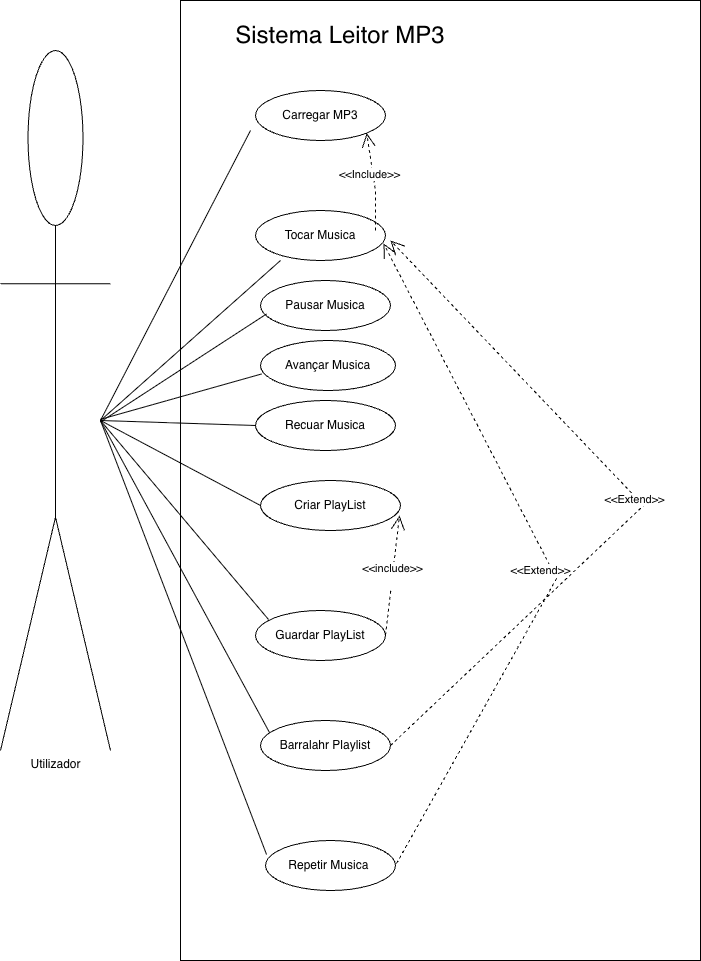

The diagram above was exported from draw.io. Its source (the exported page's mxGraphModel, read from the mxfile embedded in the PNG):
<mxGraphModel dx="1420" dy="960" grid="1" gridSize="10" guides="1" tooltips="1" connect="1" arrows="1" fold="1" page="1" pageScale="1" pageWidth="827" pageHeight="1169" math="0" shadow="0">
  <root>
    <mxCell id="0" />
    <mxCell id="1" parent="0" />
    <mxCell id="cGlFPEQrkvCLXM4qKq5U-69" parent="1" style="rounded=0;whiteSpace=wrap;html=1;labelBorderColor=default;" value="" vertex="1">
      <mxGeometry height="960" width="520" x="240" y="30" as="geometry" />
    </mxCell>
    <mxCell id="cGlFPEQrkvCLXM4qKq5U-4" parent="1" style="shape=umlActor;verticalLabelPosition=bottom;verticalAlign=top;html=1;" value="Utiliza&lt;span style=&quot;background-color: transparent; color: light-dark(rgb(0, 0, 0), rgb(255, 255, 255));&quot;&gt;dor&lt;/span&gt;&lt;div&gt;&lt;div&gt;&lt;br&gt;&lt;/div&gt;&lt;/div&gt;" vertex="1">
      <mxGeometry height="700" width="110" x="60" y="80" as="geometry" />
    </mxCell>
    <mxCell id="cGlFPEQrkvCLXM4qKq5U-7" parent="1" style="ellipse;whiteSpace=wrap;html=1;" value="Tocar Musica" vertex="1">
      <mxGeometry height="50" width="130" x="315" y="240" as="geometry" />
    </mxCell>
    <mxCell id="cGlFPEQrkvCLXM4qKq5U-8" parent="1" style="ellipse;whiteSpace=wrap;html=1;" value="Pausar Musica" vertex="1">
      <mxGeometry height="50" width="130" x="320" y="310" as="geometry" />
    </mxCell>
    <mxCell id="cGlFPEQrkvCLXM4qKq5U-9" parent="1" style="ellipse;whiteSpace=wrap;html=1;" value="Avançar Musica" vertex="1">
      <mxGeometry height="50" width="135" x="320" y="370" as="geometry" />
    </mxCell>
    <mxCell id="cGlFPEQrkvCLXM4qKq5U-10" parent="1" style="ellipse;whiteSpace=wrap;html=1;" value="Recuar Musica" vertex="1">
      <mxGeometry height="50" width="140" x="315" y="430" as="geometry" />
    </mxCell>
    <mxCell id="cGlFPEQrkvCLXM4qKq5U-11" parent="1" style="ellipse;whiteSpace=wrap;html=1;" value="Criar PlayList" vertex="1">
      <mxGeometry height="50" width="140" x="320" y="510" as="geometry" />
    </mxCell>
    <mxCell id="cGlFPEQrkvCLXM4qKq5U-12" parent="1" style="ellipse;whiteSpace=wrap;html=1;" value="Guardar PlayList" vertex="1">
      <mxGeometry height="50" width="130" x="315" y="640" as="geometry" />
    </mxCell>
    <mxCell id="cGlFPEQrkvCLXM4qKq5U-13" parent="1" style="ellipse;whiteSpace=wrap;html=1;" value="Carregar MP3" vertex="1">
      <mxGeometry height="50" width="130" x="315" y="120" as="geometry" />
    </mxCell>
    <mxCell id="cGlFPEQrkvCLXM4qKq5U-15" parent="1" style="ellipse;whiteSpace=wrap;html=1;" value="Barralahr Playlist" vertex="1">
      <mxGeometry height="50" width="130" x="320" y="750" as="geometry" />
    </mxCell>
    <mxCell id="cGlFPEQrkvCLXM4qKq5U-16" parent="1" style="ellipse;whiteSpace=wrap;html=1;" value="Repetir Musica&amp;nbsp;" vertex="1">
      <mxGeometry height="50" width="130" x="325" y="870" as="geometry" />
    </mxCell>
    <mxCell id="cGlFPEQrkvCLXM4qKq5U-53" edge="1" parent="1" source="cGlFPEQrkvCLXM4qKq5U-7" style="endArrow=open;endSize=12;dashed=1;html=1;rounded=0;exitX=0.923;exitY=0.4;exitDx=0;exitDy=0;entryX=1;entryY=1;entryDx=0;entryDy=0;exitPerimeter=0;" target="cGlFPEQrkvCLXM4qKq5U-13" value="&amp;lt;&amp;lt;Include&amp;gt;&amp;gt;">
      <mxGeometry relative="1" width="160" x="0.1586" y="3" as="geometry">
        <mxPoint as="offset" />
        <Array as="points">
          <mxPoint x="435" y="220" />
        </Array>
        <mxPoint x="430" y="280" as="sourcePoint" />
        <mxPoint x="435" y="220" as="targetPoint" />
      </mxGeometry>
    </mxCell>
    <mxCell id="cGlFPEQrkvCLXM4qKq5U-54" edge="1" parent="1" source="cGlFPEQrkvCLXM4qKq5U-12" style="endArrow=open;endSize=12;dashed=1;html=1;rounded=0;exitX=1;exitY=0.5;exitDx=0;exitDy=0;entryX=0.993;entryY=0.7;entryDx=0;entryDy=0;entryPerimeter=0;" target="cGlFPEQrkvCLXM4qKq5U-11" value="&amp;lt;&amp;lt;include&amp;gt;&amp;gt;&lt;div&gt;&lt;br&gt;&lt;/div&gt;">
      <mxGeometry relative="1" width="160" x="-0.0159" as="geometry">
        <mxPoint as="offset" />
        <mxPoint x="460" y="560" as="sourcePoint" />
        <mxPoint x="620" y="560" as="targetPoint" />
      </mxGeometry>
    </mxCell>
    <mxCell id="cGlFPEQrkvCLXM4qKq5U-57" edge="1" parent="1" style="endArrow=none;html=1;rounded=0;" value="">
      <mxGeometry height="50" relative="1" width="50" as="geometry">
        <mxPoint x="160" y="450" as="sourcePoint" />
        <mxPoint x="310" y="160" as="targetPoint" />
      </mxGeometry>
    </mxCell>
    <mxCell id="cGlFPEQrkvCLXM4qKq5U-59" edge="1" parent="1" style="endArrow=none;html=1;rounded=0;" value="">
      <mxGeometry height="50" relative="1" width="50" as="geometry">
        <mxPoint x="160" y="450" as="sourcePoint" />
        <mxPoint x="340" y="290" as="targetPoint" />
      </mxGeometry>
    </mxCell>
    <mxCell id="cGlFPEQrkvCLXM4qKq5U-60" edge="1" parent="1" style="endArrow=none;html=1;rounded=0;entryX=0.046;entryY=0.67;entryDx=0;entryDy=0;entryPerimeter=0;" target="cGlFPEQrkvCLXM4qKq5U-8" value="">
      <mxGeometry height="50" relative="1" width="50" as="geometry">
        <mxPoint x="160" y="451.3888888888889" as="sourcePoint" />
        <mxPoint x="290" y="390" as="targetPoint" />
      </mxGeometry>
    </mxCell>
    <mxCell id="cGlFPEQrkvCLXM4qKq5U-61" edge="1" parent="1" style="endArrow=none;html=1;rounded=0;entryX=0.007;entryY=0.67;entryDx=0;entryDy=0;entryPerimeter=0;" target="cGlFPEQrkvCLXM4qKq5U-9" value="">
      <mxGeometry height="50" relative="1" width="50" as="geometry">
        <mxPoint x="160" y="448.83857142857136" as="sourcePoint" />
        <mxPoint x="390" y="461.16" as="targetPoint" />
      </mxGeometry>
    </mxCell>
    <mxCell id="cGlFPEQrkvCLXM4qKq5U-62" edge="1" parent="1" style="endArrow=none;html=1;rounded=0;entryX=0;entryY=0.5;entryDx=0;entryDy=0;" target="cGlFPEQrkvCLXM4qKq5U-10" value="">
      <mxGeometry height="50" relative="1" width="50" as="geometry">
        <mxPoint x="160" y="450" as="sourcePoint" />
        <mxPoint x="440" y="530" as="targetPoint" />
      </mxGeometry>
    </mxCell>
    <mxCell id="cGlFPEQrkvCLXM4qKq5U-63" edge="1" parent="1" style="endArrow=none;html=1;rounded=0;entryX=0;entryY=0.5;entryDx=0;entryDy=0;" target="cGlFPEQrkvCLXM4qKq5U-11" value="">
      <mxGeometry height="50" relative="1" width="50" as="geometry">
        <Array as="points" />
        <mxPoint x="160" y="450" as="sourcePoint" />
        <mxPoint x="340" y="490" as="targetPoint" />
      </mxGeometry>
    </mxCell>
    <mxCell id="cGlFPEQrkvCLXM4qKq5U-64" edge="1" parent="1" style="endArrow=none;html=1;rounded=0;entryX=0.1;entryY=0.18;entryDx=0;entryDy=0;entryPerimeter=0;" target="cGlFPEQrkvCLXM4qKq5U-12" value="">
      <mxGeometry height="50" relative="1" width="50" as="geometry">
        <mxPoint x="160" y="450" as="sourcePoint" />
        <mxPoint x="410" y="520" as="targetPoint" />
      </mxGeometry>
    </mxCell>
    <mxCell id="cGlFPEQrkvCLXM4qKq5U-65" edge="1" parent="1" style="endArrow=none;html=1;rounded=0;entryX=0.069;entryY=0.24;entryDx=0;entryDy=0;entryPerimeter=0;" target="cGlFPEQrkvCLXM4qKq5U-15" value="">
      <mxGeometry height="50" relative="1" width="50" as="geometry">
        <mxPoint x="160" y="450" as="sourcePoint" />
        <mxPoint x="320" y="750" as="targetPoint" />
      </mxGeometry>
    </mxCell>
    <mxCell id="cGlFPEQrkvCLXM4qKq5U-66" edge="1" parent="1" source="cGlFPEQrkvCLXM4qKq5U-16" style="endArrow=none;html=1;rounded=0;exitX=0.008;exitY=0.28;exitDx=0;exitDy=0;exitPerimeter=0;" value="">
      <mxGeometry height="50" relative="1" width="50" as="geometry">
        <mxPoint x="190" y="960" as="sourcePoint" />
        <mxPoint x="160" y="450" as="targetPoint" />
      </mxGeometry>
    </mxCell>
    <mxCell id="cGlFPEQrkvCLXM4qKq5U-67" edge="1" parent="1" style="endArrow=open;endSize=12;dashed=1;html=1;rounded=0;entryX=0.985;entryY=0.66;entryDx=0;entryDy=0;entryPerimeter=0;exitX=1;exitY=0.5;exitDx=0;exitDy=0;" target="cGlFPEQrkvCLXM4qKq5U-7" value="&amp;lt;&amp;lt;Extend&amp;gt;&amp;gt;">
      <mxGeometry relative="1" width="160" x="-0.0302" y="11" as="geometry">
        <mxPoint as="offset" />
        <Array as="points">
          <mxPoint x="616.04" y="608" />
        </Array>
        <mxPoint x="456.04" y="893" as="sourcePoint" />
        <mxPoint x="450.00000000000006" y="390" as="targetPoint" />
      </mxGeometry>
    </mxCell>
    <mxCell id="cGlFPEQrkvCLXM4qKq5U-68" edge="1" parent="1" source="cGlFPEQrkvCLXM4qKq5U-15" style="endArrow=open;endSize=12;dashed=1;html=1;rounded=0;exitX=1;exitY=0.5;exitDx=0;exitDy=0;" value="&amp;lt;&amp;lt;Extend&amp;gt;&amp;gt;">
      <mxGeometry relative="1" width="160" x="-0.0302" y="11" as="geometry">
        <mxPoint as="offset" />
        <Array as="points">
          <mxPoint x="703.04" y="535" />
        </Array>
        <mxPoint x="543.04" y="820" as="sourcePoint" />
        <mxPoint x="450" y="270" as="targetPoint" />
      </mxGeometry>
    </mxCell>
    <mxCell id="dOHMyiC5xoqs1t3ltUeZ-2" parent="1" style="text;html=1;whiteSpace=wrap;strokeColor=none;fillColor=none;align=center;verticalAlign=middle;rounded=0;" value="&lt;font style=&quot;font-size: 24px;&quot;&gt;Sistema Leitor MP3&lt;/font&gt;" vertex="1">
      <mxGeometry height="30" width="240" x="280" y="50" as="geometry" />
    </mxCell>
  </root>
</mxGraphModel>